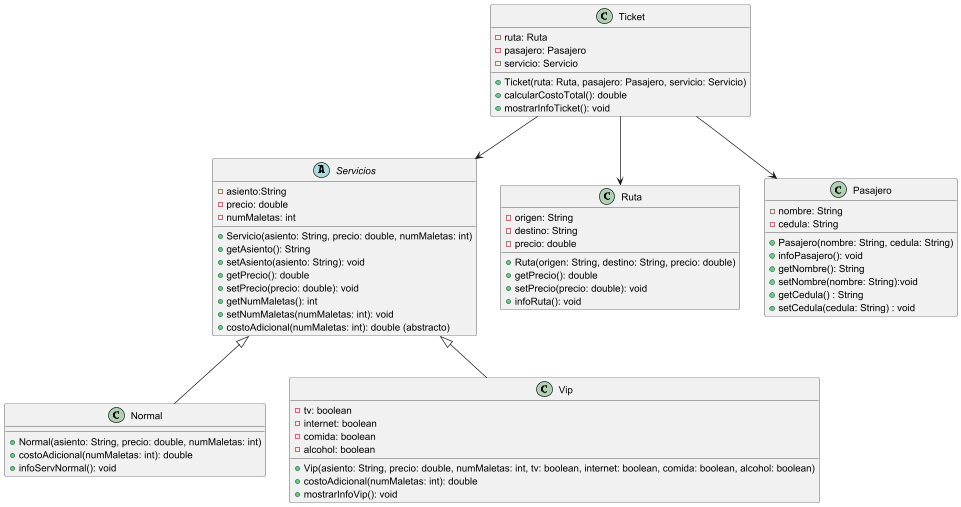

The diagram above was rendered by PlantUML. Its source (embedded in the PNG):
@startuml
abstract class Servicios{
    - asiento:String
    - precio: double
    - numMaletas: int
    + Servicio(asiento: String, precio: double, numMaletas: int)
    + getAsiento(): String
    + setAsiento(asiento: String): void
    + getPrecio(): double
    + setPrecio(precio: double): void
    + getNumMaletas(): int
    + setNumMaletas(numMaletas: int): void
    + costoAdicional(numMaletas: int): double (abstracto)
}

class Normal extends Servicios{
    + Normal(asiento: String, precio: double, numMaletas: int)
    + costoAdicional(numMaletas: int): double
    + infoServNormal(): void
}

class Vip extends Servicios{
    - tv: boolean
    - internet: boolean
    - comida: boolean
    - alcohol: boolean
    + Vip(asiento: String, precio: double, numMaletas: int, tv: boolean, internet: boolean, comida: boolean, alcohol: boolean)
    + costoAdicional(numMaletas: int): double
    + mostrarInfoVip(): void
}

class Ruta {
     - origen: String
     - destino: String
     - precio: double
     + Ruta(origen: String, destino: String, precio: double)
     + getPrecio(): double
     + setPrecio(precio: double): void
     + infoRuta(): void
}

class Pasajero {
     - nombre: String
     - cedula: String
     + Pasajero(nombre: String, cedula: String)
     + infoPasajero(): void
     + getNombre(): String
     + setNombre(nombre: String):void
     + getCedula() : String
     + setCedula(cedula: String) : void
}

class Ticket {
      - ruta: Ruta
      - pasajero: Pasajero
      - servicio: Servicio
      + Ticket(ruta: Ruta, pasajero: Pasajero, servicio: Servicio)
      + calcularCostoTotal(): double
      + mostrarInfoTicket(): void
}

    Ticket --> Ruta
    Ticket --> Pasajero
    Ticket -->Servicios
@enduml